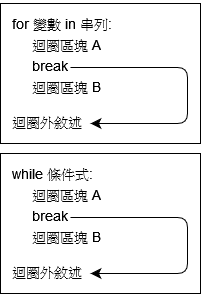

The diagram above was exported from draw.io. Its source (the exported page's mxGraphModel, read from the mxfile embedded in the PNG):
<mxGraphModel dx="404" dy="348" grid="1" gridSize="10" guides="1" tooltips="1" connect="1" arrows="1" fold="1" page="1" pageScale="1" pageWidth="827" pageHeight="1169" math="0" shadow="0">
  <root>
    <mxCell id="WIyWlLk6GJQsqaUBKTNV-0" />
    <mxCell id="WIyWlLk6GJQsqaUBKTNV-1" parent="WIyWlLk6GJQsqaUBKTNV-0" />
    <mxCell id="HWH4A9Rtk5KhtLk2FDX_-13" value="" style="rounded=0;whiteSpace=wrap;html=1;" vertex="1" parent="WIyWlLk6GJQsqaUBKTNV-1">
      <mxGeometry x="200" y="100" width="200" height="140" as="geometry" />
    </mxCell>
    <mxCell id="HWH4A9Rtk5KhtLk2FDX_-14" value="&lt;p style=&quot;line-height: 150%&quot;&gt;for 變數 in 串列:&lt;br&gt;&amp;nbsp;&amp;nbsp;&amp;nbsp;&amp;nbsp; 迴圈區塊 A&lt;br&gt;&amp;nbsp;&amp;nbsp;&amp;nbsp;&amp;nbsp; break&lt;br&gt;&amp;nbsp;&amp;nbsp;&amp;nbsp;&amp;nbsp; 迴圈區塊 B&lt;/p&gt;&lt;p style=&quot;line-height: 150%&quot;&gt;迴圈外敘述&lt;br&gt;&lt;/p&gt;" style="text;strokeColor=none;fillColor=none;align=left;verticalAlign=middle;rounded=0;perimeterSpacing=0;fontSize=14;labelBorderColor=none;spacing=2;whiteSpace=wrap;html=1;" vertex="1" parent="WIyWlLk6GJQsqaUBKTNV-1">
      <mxGeometry x="210" y="110" width="160" height="120" as="geometry" />
    </mxCell>
    <mxCell id="HWH4A9Rtk5KhtLk2FDX_-15" value="" style="endArrow=classic;html=1;fontSize=14;endSize=8;sourcePerimeterSpacing=0;edgeStyle=elbowEdgeStyle;" edge="1" parent="WIyWlLk6GJQsqaUBKTNV-1">
      <mxGeometry width="50" height="50" relative="1" as="geometry">
        <mxPoint x="270" y="164" as="sourcePoint" />
        <mxPoint x="290" y="220" as="targetPoint" />
        <Array as="points">
          <mxPoint x="387" y="164" />
          <mxPoint x="387" y="144" />
        </Array>
      </mxGeometry>
    </mxCell>
    <mxCell id="HWH4A9Rtk5KhtLk2FDX_-27" value="" style="rounded=0;whiteSpace=wrap;html=1;" vertex="1" parent="WIyWlLk6GJQsqaUBKTNV-1">
      <mxGeometry x="200" y="250" width="200" height="140" as="geometry" />
    </mxCell>
    <mxCell id="HWH4A9Rtk5KhtLk2FDX_-28" value="&lt;p style=&quot;line-height: 150%&quot;&gt;while 條件式:&lt;br&gt;&amp;nbsp;&amp;nbsp;&amp;nbsp;&amp;nbsp; 迴圈區塊 A&lt;br&gt;&amp;nbsp;&amp;nbsp;&amp;nbsp;&amp;nbsp; break&lt;br&gt;&amp;nbsp;&amp;nbsp;&amp;nbsp;&amp;nbsp; 迴圈區塊 B&lt;/p&gt;&lt;p style=&quot;line-height: 150%&quot;&gt;迴圈外敘述&lt;br&gt;&lt;/p&gt;" style="text;strokeColor=none;fillColor=none;align=left;verticalAlign=middle;rounded=0;perimeterSpacing=0;fontSize=14;labelBorderColor=none;spacing=2;whiteSpace=wrap;html=1;" vertex="1" parent="WIyWlLk6GJQsqaUBKTNV-1">
      <mxGeometry x="210" y="260" width="160" height="120" as="geometry" />
    </mxCell>
    <mxCell id="HWH4A9Rtk5KhtLk2FDX_-29" value="" style="endArrow=classic;html=1;fontSize=14;endSize=8;sourcePerimeterSpacing=0;edgeStyle=elbowEdgeStyle;" edge="1" parent="WIyWlLk6GJQsqaUBKTNV-1">
      <mxGeometry width="50" height="50" relative="1" as="geometry">
        <mxPoint x="270" y="314" as="sourcePoint" />
        <mxPoint x="290" y="370" as="targetPoint" />
        <Array as="points">
          <mxPoint x="387" y="314" />
          <mxPoint x="387" y="294" />
        </Array>
      </mxGeometry>
    </mxCell>
  </root>
</mxGraphModel>